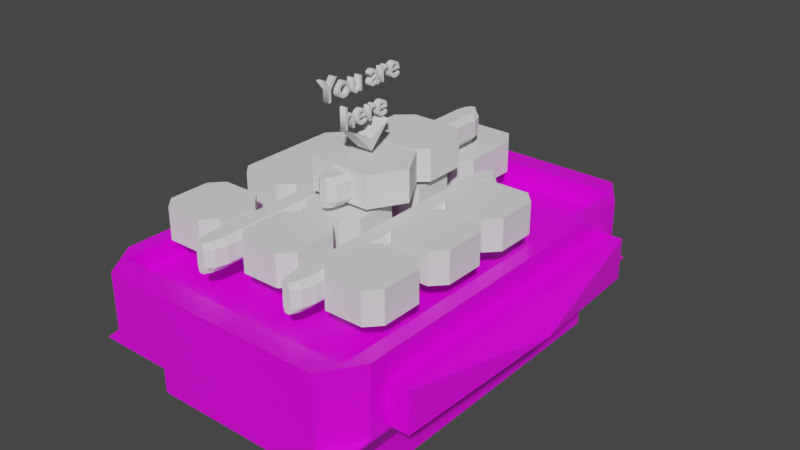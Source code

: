# Source: HalogramOfMap.blend  (saved by Blender 2.80.75; exported with 4.5.12 LTS)
import bpy
from mathutils import Matrix  # noqa: F401  (used for matrix-valued properties, if any)

bpy.ops.wm.read_factory_settings(use_empty=True)
scene = bpy.context.scene
scene.name = 'Scene'

# ---- collections
col_collection = bpy.data.collections.new('Collection'); scene.collection.children.link(col_collection)

# ---- images (referenced by path relative to the original .blend; pixels are not part of the script)
import os
ASSET_DIR = os.environ.get("B2B_ASSET_DIR", "")  # directory of the original .blend (textures are referenced by path, not embedded)
HERE = os.path.dirname(os.path.abspath(__file__))  # packed textures are extracted next to this script under _unpacked/

def load_image(name, relpath, width, height, colorspace="sRGB"):
    """Load a texture the original file referenced (path relative to the .blend, or extracted next to this script)."""
    p = next((c for c in (os.path.join(HERE, relpath), os.path.join(ASSET_DIR, relpath)) if relpath and os.path.exists(c)), "")
    if p:
        img = bpy.data.images.load(p, check_existing=True)
        img.name = name
    else:  # same state as the original file: an image datablock whose file is absent (Cycles renders it pink)
        img = bpy.data.images.new(name, width, height)
        img.source = "FILE"
        img.filepath = "//" + (relpath or name)
    img.colorspace_settings.name = colorspace
    return img
img_imphenziapalette01_png = load_image('ImphenziaPalette01.png', 'ImphenziaPalette01.png', 1024, 1024, 'sRGB')

# ---- materials (node trees are filled in below, after node groups)
mat_material = bpy.data.materials.new('Material')
mat_material.alpha_threshold = 0.0
mat_material.use_transparent_shadow = False
mat_material.line_color = (0.0, 0.0, 0.0, 1.0)

# ---- material node trees
mat_material.use_nodes = True; mat_material.node_tree.nodes.clear()
_N = mat_material.node_tree.nodes; _L = mat_material.node_tree.links
n0 = _N.new('ShaderNodeOutputMaterial'); n0.name = 'Material Output'; n0.location = (300, 300)
n1 = _N.new('ShaderNodeBsdfPrincipled'); n1.name = 'Principled BSDF'; n1.location = (10, 300)
n1.distribution = 'GGX'
n1.subsurface_method = 'BURLEY'
n1.inputs[2].default_value = 0.4
n1.inputs[3].default_value = 1.45
n1.inputs[27].default_value = (0.0, 0.0, 0.0, 1.0)
n1.inputs[28].default_value = 1.0
n2 = _N.new('ShaderNodeTexImage'); n2.name = 'Image Texture'; n2.location = (-325, 124)
n2.image = img_imphenziapalette01_png
n2.interpolation = 'Closest'
_L.new(n1.outputs[0], n0.inputs[0])
_L.new(n2.outputs[0], n1.inputs[0])
n0.is_active_output = True

# ---- world
world_world = bpy.data.worlds.new('World'); scene.world = world_world
world_world.use_nodes = True; world_world.node_tree.nodes.clear()
_N = world_world.node_tree.nodes; _L = world_world.node_tree.links
n0 = _N.new('ShaderNodeOutputWorld'); n0.name = 'World Output'; n0.location = (300, 300)
n1 = _N.new('ShaderNodeBackground'); n1.name = 'Background'; n1.location = (10, 300)
n1.inputs[0].default_value = (0.05088, 0.05088, 0.05088, 1.0)
_L.new(n1.outputs[0], n0.inputs[0])
n0.is_active_output = True
world_world.color = (0.05088, 0.05088, 0.05088)
world_world.use_sun_shadow = False
world_world.sun_shadow_jitter_overblur = 0.0

# ---- meshes
me_cube = bpy.data.meshes.new('Cube')
me_cube.from_pydata([(1.0, 1.0, 1.0), (1.0, 1.0, -1.0), (1.0, -1.0, 1.0), (1.0, -1.0, -1.0), (-1.0, 1.0, 1.0), (-1.0, 1.0, -1.0), (-1.0, -1.0, 1.0), (-1.0, -1.0, -1.0), (1.235, -0.9086, 4.043), (1.235, 0.9086, 4.043), (1.103, -1.103, 7.103), (-1.103, -1.103, 7.103), (1.103, 1.103, 7.103), (-1.103, 1.103, 7.103), (1.235, -0.9086, 6.777), (1.235, 0.9086, 6.777), (1.103, -1.103, 8.394), (-1.103, -1.103, 8.394), (1.103, 1.103, 8.394), (-1.103, 1.103, 8.394), (1.421, 0.9086, 4.043), (1.421, -0.9086, 4.043), (1.421, 0.9086, 6.777), (1.421, -0.9086, 6.777), (1.623, 0.0, 5.41), (1.623, 0.0, 5.41), (1.623, 0.0, 5.41), (1.623, 0.0, 5.41), (-1.019, -1.235, 3.717), (-1.235, -1.019, 3.717), (-1.216, -1.216, 3.503), (-1.235, 1.019, 3.717), (-1.019, 1.235, 3.717), (-1.216, 1.216, 3.503), (-1.019, -1.235, 7.103), (-1.235, -1.019, 7.103), (-1.235, 1.019, 7.103), (-1.019, 1.235, 7.103), (1.019, -1.235, 8.394), (1.235, -1.019, 8.394), (1.103, -1.103, 8.394), (-1.235, -1.019, 8.394), (-1.019, -1.235, 8.394), (-1.103, -1.103, 8.394), (1.235, 1.019, 8.394), (1.019, 1.235, 8.394), (1.103, 1.103, 8.394), (-1.019, 1.235, 8.394), (-1.235, 1.019, 8.394), (-1.103, 1.103, 8.394), (1.019, 1.235, 3.717), (1.235, 1.019, 3.933), (1.235, 1.019, 3.717), (1.216, 1.216, 3.503), (1.235, -1.019, 3.933), (1.019, -1.235, 3.717), (1.216, -1.216, 3.503), (1.235, -1.019, 3.717), (1.019, 1.235, 7.103), (1.235, 1.019, 7.103), (1.235, -1.019, 7.103), (1.019, -1.235, 7.103)], [], [(31, 29, 35, 36), (3, 2, 6, 7), (7, 6, 4, 5), (5, 1, 3, 7), (1, 0, 2, 3), (5, 4, 0, 1), (34, 61, 38, 42), (6, 2, 56, 55, 28, 30), (15, 9, 51, 59), (50, 32, 37, 58), (12, 13, 11, 10), (14, 8, 21, 23), (0, 4, 33, 32, 50, 53), (4, 6, 30, 29, 31, 33), (13, 12, 18, 19), (58, 37, 47, 45), (10, 11, 17, 16), (11, 13, 19, 17), (60, 59, 44, 39), (17, 19, 49, 48, 41, 43), (19, 18, 46, 45, 47, 49), (9, 8, 54, 57, 52, 51), (36, 35, 41, 48), (12, 10, 16, 18), (16, 17, 43, 42, 38, 40), (18, 16, 40, 39, 44, 46), (2, 0, 53, 52, 57, 56), (8, 14, 60, 54), (14, 15, 59, 60), (20, 22, 26, 24), (15, 14, 23, 22), (9, 15, 22, 20), (8, 9, 20, 21), (25, 24, 26, 27), (21, 20, 24, 25), (23, 21, 25, 27), (22, 23, 27, 26), (28, 29, 30), (31, 32, 33), (38, 39, 40), (41, 42, 43), (44, 45, 46), (47, 48, 49), (50, 51, 52, 53), (54, 55, 56, 57), (31, 36, 37, 32), (59, 51, 50, 58), (61, 55, 54, 60), (28, 34, 35, 29), (34, 42, 41, 35), (47, 37, 36, 48), (60, 39, 38, 61), (44, 59, 58, 45), (28, 55, 61, 34)])
_uv = me_cube.uv_layers.new(name='UVMap')
_uv.uv.foreach_set('vector', [0.81, 0.931, 0.81, 0.931, 0.81, 0.931, 0.81, 0.931, 0.81, 0.931, 0.81, 0.931, 0.81, 0.931, 0.81, 0.931, 0.81, 0.931, 0.81, 0.931, 0.81, 0.931, 0.81, 0.931, 0.81, 0.931, 0.81, 0.931, 0.81, 0.931, 0.81, 0.931, 0.81, 0.931, 0.81, 0.931, 0.81, 0.931, 0.81, 0.931, 0.81, 0.931, 0.81, 0.931, 0.81, 0.931, 0.81, 0.931, 0.4318, 0.9279, 0.4318, 0.9279, 0.4318, 0.9279, 0.4318, 0.9279, 0.81, 0.931, 0.81, 0.931, 0.81, 0.931, 0.81, 0.931, 0.81, 0.931, 0.81, 0.931, 0.81, 0.931, 0.81, 0.931, 0.81, 0.931, 0.81, 0.931, 0.81, 0.931, 0.81, 0.931, 0.81, 0.931, 0.81, 0.931, 0.06905, 0.9248, 0.06905, 0.9248, 0.06905, 0.9248, 0.06905, 0.9248, 0.4225, 0.9341, 0.4225, 0.9341, 0.4225, 0.9341, 0.4225, 0.9341, 0.81, 0.931, 0.81, 0.931, 0.81, 0.931, 0.81, 0.931, 0.81, 0.931, 0.81, 0.931, 0.81, 0.931, 0.81, 0.931, 0.81, 0.931, 0.81, 0.931, 0.81, 0.931, 0.81, 0.931, 0.81, 0.931, 0.81, 0.931, 0.81, 0.931, 0.81, 0.931, 0.4318, 0.9279, 0.4318, 0.9279, 0.4318, 0.9279, 0.4318, 0.9279, 0.81, 0.931, 0.81, 0.931, 0.81, 0.931, 0.81, 0.931, 0.81, 0.931, 0.81, 0.931, 0.81, 0.931, 0.81, 0.931, 0.4318, 0.9279, 0.4318, 0.9279, 0.4318, 0.9279, 0.4318, 0.9279, 0.4318, 0.9279, 0.4318, 0.9279, 0.4318, 0.9279, 0.4318, 0.9279, 0.4318, 0.9279, 0.4318, 0.9279, 0.4318, 0.9279, 0.4318, 0.9279, 0.4318, 0.9279, 0.4318, 0.9279, 0.4318, 0.9279, 0.4318, 0.9279, 0.81, 0.931, 0.81, 0.931, 0.81, 0.931, 0.81, 0.931, 0.81, 0.931, 0.81, 0.931, 0.4318, 0.9279, 0.4318, 0.9279, 0.4318, 0.9279, 0.4318, 0.9279, 0.81, 0.931, 0.81, 0.931, 0.81, 0.931, 0.81, 0.931, 0.4318, 0.9279, 0.4318, 0.9279, 0.4318, 0.9279, 0.4318, 0.9279, 0.4318, 0.9279, 0.4318, 0.9279, 0.4318, 0.9279, 0.4318, 0.9279, 0.4318, 0.9279, 0.4318, 0.9279, 0.4318, 0.9279, 0.4318, 0.9279, 0.81, 0.931, 0.81, 0.931, 0.81, 0.931, 0.81, 0.931, 0.81, 0.931, 0.81, 0.931, 0.81, 0.931, 0.81, 0.931, 0.81, 0.931, 0.81, 0.931, 0.81, 0.931, 0.81, 0.931, 0.81, 0.931, 0.81, 0.931, 0.4225, 0.9341, 0.4225, 0.9341, 0.4225, 0.9341, 0.4225, 0.9341, 0.4225, 0.9341, 0.4225, 0.9341, 0.4225, 0.9341, 0.4225, 0.9341, 0.4225, 0.9341, 0.4225, 0.9341, 0.4225, 0.9341, 0.4225, 0.9341, 0.4225, 0.9341, 0.4225, 0.9341, 0.4225, 0.9341, 0.4225, 0.9341, 0.4225, 0.9341, 0.4225, 0.9341, 0.4225, 0.9341, 0.4225, 0.9341, 0.4225, 0.9341, 0.4225, 0.9341, 0.4225, 0.9341, 0.4225, 0.9341, 0.4225, 0.9341, 0.4225, 0.9341, 0.4225, 0.9341, 0.4225, 0.9341, 0.4225, 0.9341, 0.4225, 0.9341, 0.4225, 0.9341, 0.4225, 0.9341, 0.08455, 0.9217, 0.08455, 0.9217, 0.08455, 0.9217, 0.08455, 0.9217, 0.08455, 0.9217, 0.08455, 0.9217, 0.4318, 0.9279, 0.4318, 0.9279, 0.4318, 0.9279, 0.4318, 0.9279, 0.4318, 0.9279, 0.4318, 0.9279, 0.4318, 0.9279, 0.4318, 0.9279, 0.4318, 0.9279, 0.4318, 0.9279, 0.4318, 0.9279, 0.4318, 0.9279, 0.08455, 0.9217, 0.08455, 0.9217, 0.08455, 0.9217, 0.08455, 0.9217, 0.08455, 0.9217, 0.08455, 0.9217, 0.08455, 0.9217, 0.08455, 0.9217, 0.81, 0.931, 0.81, 0.931, 0.81, 0.931, 0.81, 0.931, 0.81, 0.931, 0.81, 0.931, 0.81, 0.931, 0.81, 0.931, 0.81, 0.931, 0.81, 0.931, 0.81, 0.931, 0.81, 0.931, 0.81, 0.931, 0.81, 0.931, 0.81, 0.931, 0.81, 0.931, 0.4318, 0.9279, 0.4318, 0.9279, 0.4318, 0.9279, 0.4318, 0.9279, 0.4318, 0.9279, 0.4318, 0.9279, 0.4318, 0.9279, 0.4318, 0.9279, 0.4318, 0.9279, 0.4318, 0.9279, 0.4318, 0.9279, 0.4318, 0.9279, 0.4318, 0.9279, 0.4318, 0.9279, 0.4318, 0.9279, 0.4318, 0.9279, 0.81, 0.931, 0.81, 0.931, 0.81, 0.931, 0.81, 0.931])
me_cube.materials.append(mat_material)
me_cube.use_remesh_preserve_volume = False
me_cube.use_remesh_preserve_attributes = False
me_cube.use_mirror_vertex_groups = False
me_cube.update()
me_cube_003 = bpy.data.meshes.new('Cube.003')
me_cube_003.from_pydata([(-1.0, -0.5922, -1.0), (-1.0, -1.0, -0.5922), (-1.0, -1.0, 0.5922), (-1.0, -0.5922, 1.0), (-1.0, 1.0, -0.5922), (-1.0, 0.5922, -1.0), (-1.0, 0.5922, 1.0), (-1.0, 1.0, 0.5922), (1.0, -1.0, -0.5922), (1.0, -0.5922, -1.0), (1.0, -0.5922, 1.0), (1.0, -1.0, 0.5922), (1.0, 0.5922, -1.0), (1.0, 1.0, -0.5922), (1.0, 1.0, 0.5922), (1.0, 0.5922, 1.0), (1.103, 0.7768, -0.5922), (1.103, 0.46, -1.0), (-1.103, 0.46, -1.0), (-1.103, 0.7768, -0.5922), (-1.103, 0.7768, 0.5922), (-1.103, 0.46, 1.0), (1.103, 0.46, 1.0), (1.103, 0.7768, 0.5922), (-1.103, -0.7768, -0.5922), (-1.103, -0.46, -1.0), (1.103, -0.46, -1.0), (1.103, -0.7768, -0.5922), (1.103, -0.7768, 0.5922), (1.103, -0.46, 1.0), (-1.103, -0.46, 1.0), (-1.103, -0.7768, 0.5922), (1.164, 0.2971, -0.5922), (1.164, 0.176, -1.0), (-1.164, 0.176, -1.0), (-1.164, 0.2971, -0.5922), (-1.164, 0.2971, 0.5922), (-1.164, 0.176, 1.0), (1.164, 0.176, 1.0), (1.164, 0.2971, 0.5922), (-1.164, -0.2971, -0.5922), (-1.164, -0.176, -1.0), (1.164, -0.176, -1.0), (1.164, -0.2971, -0.5922), (1.164, -0.2971, 0.5922), (1.164, -0.176, 1.0), (-1.164, -0.176, 1.0), (-1.164, -0.2971, 0.5922), (-1.0, 8.135, -1.0), (-1.0, 8.542, -0.5922), (-1.0, 8.542, 0.5922), (-1.0, 8.135, 1.0), (-1.0, 6.542, -0.5922), (-1.0, 6.95, -1.0), (-1.0, 6.95, 1.0), (-1.0, 6.542, 0.5922), (1.0, 8.542, -0.5922), (1.0, 8.135, -1.0), (1.0, 8.135, 1.0), (1.0, 8.542, 0.5922), (1.0, 6.95, -1.0), (1.0, 6.542, -0.5922), (1.0, 6.542, 0.5922), (1.0, 6.95, 1.0), (1.103, 6.766, -0.5922), (1.103, 7.082, -1.0), (-1.103, 7.082, -1.0), (-1.103, 6.766, -0.5922), (-1.103, 6.766, 0.5922), (-1.103, 7.082, 1.0), (1.103, 7.082, 1.0), (1.103, 6.766, 0.5922), (-1.103, 8.319, -0.5922), (-1.103, 8.002, -1.0), (1.103, 8.002, -1.0), (1.103, 8.319, -0.5922), (1.103, 8.319, 0.5922), (1.103, 8.002, 1.0), (-1.103, 8.002, 1.0), (-1.103, 8.319, 0.5922), (1.164, 7.245, -0.5922), (1.164, 7.366, -1.0), (-1.164, 7.366, -1.0), (-1.164, 7.245, -0.5922), (-1.164, 7.245, 0.5922), (-1.164, 7.366, 1.0), (1.164, 7.366, 1.0), (1.164, 7.245, 0.5922), (-1.164, 7.84, -0.5922), (-1.164, 7.718, -1.0), (1.164, 7.718, -1.0), (1.164, 7.84, -0.5922), (1.164, 7.84, 0.5922), (1.164, 7.718, 1.0), (-1.164, 7.718, 1.0), (-1.164, 7.84, 0.5922)], [], [(8, 11, 2, 1), (0, 1, 24, 25), (15, 6, 3, 10), (12, 13, 16, 17), (4, 7, 14, 13), (12, 5, 4, 13), (6, 15, 14, 7), (0, 9, 8, 1), (10, 3, 2, 11), (5, 12, 9, 0), (29, 28, 44, 45), (28, 27, 43, 44), (13, 14, 23, 16), (5, 0, 25, 18), (4, 5, 18, 19), (9, 12, 17, 26), (8, 9, 26, 27), (1, 2, 31, 24), (6, 7, 20, 21), (3, 6, 21, 30), (10, 11, 28, 29), (7, 4, 19, 20), (14, 15, 22, 23), (11, 8, 27, 28), (2, 3, 30, 31), (15, 10, 29, 22), (33, 32, 39, 38, 45, 44, 43, 42), (41, 40, 47, 46, 37, 36, 35, 34), (22, 29, 45, 38), (31, 30, 46, 47), (17, 16, 32, 33), (16, 23, 39, 32), (18, 25, 41, 34), (19, 18, 34, 35), (26, 17, 33, 42), (21, 20, 36, 37), (24, 31, 47, 40), (23, 22, 38, 39), (30, 21, 37, 46), (25, 24, 40, 41), (20, 19, 35, 36), (27, 26, 42, 43), (56, 49, 50, 59), (48, 73, 72, 49), (63, 58, 51, 54), (60, 65, 64, 61), (52, 61, 62, 55), (60, 61, 52, 53), (54, 55, 62, 63), (48, 49, 56, 57), (58, 59, 50, 51), (53, 48, 57, 60), (77, 93, 92, 76), (76, 92, 91, 75), (61, 64, 71, 62), (53, 66, 73, 48), (52, 67, 66, 53), (57, 74, 65, 60), (56, 75, 74, 57), (49, 72, 79, 50), (54, 69, 68, 55), (51, 78, 69, 54), (58, 77, 76, 59), (55, 68, 67, 52), (62, 71, 70, 63), (59, 76, 75, 56), (50, 79, 78, 51), (63, 70, 77, 58), (81, 90, 91, 92, 93, 86, 87, 80), (89, 82, 83, 84, 85, 94, 95, 88), (70, 86, 93, 77), (79, 95, 94, 78), (65, 81, 80, 64), (64, 80, 87, 71), (66, 82, 89, 73), (67, 83, 82, 66), (74, 90, 81, 65), (69, 85, 84, 68), (72, 88, 95, 79), (71, 87, 86, 70), (78, 94, 85, 69), (73, 89, 88, 72), (68, 84, 83, 67), (75, 91, 90, 74)])
_uv = me_cube_003.uv_layers.new(name='UVMap')
_uv.uv.foreach_set('vector', [0.426, 0.75, 0.574, 0.75, 0.574, 1.0, 0.426, 1.0, 0.125, 0.699, 0.125, 0.75, 0.125, 0.75, 0.125, 0.699, 0.625, 0.551, 0.875, 0.551, 0.875, 0.699, 0.625, 0.699, 0.375, 0.551, 0.375, 0.5, 0.375, 0.5, 0.375, 0.551, 0.426, 0.25, 0.574, 0.25, 0.574, 0.5, 0.426, 0.5, 0.375, 0.551, 0.125, 0.551, 0.125, 0.5, 0.375, 0.5, 0.875, 0.551, 0.625, 0.551, 0.625, 0.5, 0.875, 0.5, 0.125, 0.699, 0.375, 0.699, 0.375, 0.75, 0.125, 0.75, 0.625, 0.699, 0.875, 0.699, 0.875, 0.75, 0.625, 0.75, 0.125, 0.551, 0.375, 0.551, 0.375, 0.699, 0.125, 0.699, 0.625, 0.699, 0.625, 0.75, 0.625, 0.75, 0.625, 0.699, 0.574, 0.75, 0.426, 0.75, 0.426, 0.75, 0.574, 0.75, 0.426, 0.5, 0.574, 0.5, 0.574, 0.5, 0.426, 0.5, 0.125, 0.551, 0.125, 0.699, 0.125, 0.699, 0.125, 0.551, 0.125, 0.5, 0.125, 0.551, 0.125, 0.551, 0.125, 0.5, 0.375, 0.699, 0.375, 0.551, 0.375, 0.551, 0.375, 0.699, 0.375, 0.75, 0.375, 0.699, 0.375, 0.699, 0.375, 0.75, 0.426, 1.0, 0.574, 1.0, 0.574, 1.0, 0.426, 1.0, 0.875, 0.551, 0.875, 0.5, 0.875, 0.5, 0.875, 0.551, 0.875, 0.699, 0.875, 0.551, 0.875, 0.551, 0.875, 0.699, 0.625, 0.699, 0.625, 0.75, 0.625, 0.75, 0.625, 0.699, 0.574, 0.25, 0.426, 0.25, 0.426, 0.25, 0.574, 0.25, 0.625, 0.5, 0.625, 0.551, 0.625, 0.551, 0.625, 0.5, 0.574, 0.75, 0.426, 0.75, 0.426, 0.75, 0.574, 0.75, 0.875, 0.75, 0.875, 0.699, 0.875, 0.699, 0.875, 0.75, 0.625, 0.551, 0.625, 0.699, 0.625, 0.699, 0.625, 0.551, 0.375, 0.551, 0.426, 0.5, 0.574, 0.5, 0.625, 0.551, 0.625, 0.699, 0.574, 0.75, 0.426, 0.75, 0.375, 0.699, 0.375, 0.05098, 0.426, 0.0, 0.574, 0.0, 0.625, 0.05098, 0.625, 0.199, 0.574, 0.25, 0.426, 0.25, 0.375, 0.199, 0.625, 0.551, 0.625, 0.699, 0.625, 0.699, 0.625, 0.551, 0.875, 0.75, 0.875, 0.699, 0.875, 0.699, 0.875, 0.75, 0.375, 0.551, 0.375, 0.5, 0.375, 0.5, 0.375, 0.551, 0.426, 0.5, 0.574, 0.5, 0.574, 0.5, 0.426, 0.5, 0.125, 0.551, 0.125, 0.699, 0.125, 0.699, 0.125, 0.551, 0.125, 0.5, 0.125, 0.551, 0.125, 0.551, 0.125, 0.5, 0.375, 0.699, 0.375, 0.551, 0.375, 0.551, 0.375, 0.699, 0.875, 0.551, 0.875, 0.5, 0.875, 0.5, 0.875, 0.551, 0.426, 1.0, 0.574, 1.0, 0.574, 1.0, 0.426, 1.0, 0.625, 0.5, 0.625, 0.551, 0.625, 0.551, 0.625, 0.5, 0.875, 0.699, 0.875, 0.551, 0.875, 0.551, 0.875, 0.699, 0.125, 0.699, 0.125, 0.75, 0.125, 0.75, 0.125, 0.699, 0.574, 0.25, 0.426, 0.25, 0.426, 0.25, 0.574, 0.25, 0.375, 0.75, 0.375, 0.699, 0.375, 0.699, 0.375, 0.75, 0.426, 0.75, 0.426, 1.0, 0.574, 1.0, 0.574, 0.75, 0.125, 0.699, 0.125, 0.699, 0.125, 0.75, 0.125, 0.75, 0.625, 0.551, 0.625, 0.699, 0.875, 0.699, 0.875, 0.551, 0.375, 0.551, 0.375, 0.551, 0.375, 0.5, 0.375, 0.5, 0.426, 0.25, 0.426, 0.5, 0.574, 0.5, 0.574, 0.25, 0.375, 0.551, 0.375, 0.5, 0.125, 0.5, 0.125, 0.551, 0.875, 0.551, 0.875, 0.5, 0.625, 0.5, 0.625, 0.551, 0.125, 0.699, 0.125, 0.75, 0.375, 0.75, 0.375, 0.699, 0.625, 0.699, 0.625, 0.75, 0.875, 0.75, 0.875, 0.699, 0.125, 0.551, 0.125, 0.699, 0.375, 0.699, 0.375, 0.551, 0.625, 0.699, 0.625, 0.699, 0.625, 0.75, 0.625, 0.75, 0.574, 0.75, 0.574, 0.75, 0.426, 0.75, 0.426, 0.75, 0.426, 0.5, 0.426, 0.5, 0.574, 0.5, 0.574, 0.5, 0.125, 0.551, 0.125, 0.551, 0.125, 0.699, 0.125, 0.699, 0.125, 0.5, 0.125, 0.5, 0.125, 0.551, 0.125, 0.551, 0.375, 0.699, 0.375, 0.699, 0.375, 0.551, 0.375, 0.551, 0.375, 0.75, 0.375, 0.75, 0.375, 0.699, 0.375, 0.699, 0.426, 1.0, 0.426, 1.0, 0.574, 1.0, 0.574, 1.0, 0.875, 0.551, 0.875, 0.551, 0.875, 0.5, 0.875, 0.5, 0.875, 0.699, 0.875, 0.699, 0.875, 0.551, 0.875, 0.551, 0.625, 0.699, 0.625, 0.699, 0.625, 0.75, 0.625, 0.75, 0.574, 0.25, 0.574, 0.25, 0.426, 0.25, 0.426, 0.25, 0.625, 0.5, 0.625, 0.5, 0.625, 0.551, 0.625, 0.551, 0.574, 0.75, 0.574, 0.75, 0.426, 0.75, 0.426, 0.75, 0.875, 0.75, 0.875, 0.75, 0.875, 0.699, 0.875, 0.699, 0.625, 0.551, 0.625, 0.551, 0.625, 0.699, 0.625, 0.699, 0.375, 0.551, 0.375, 0.699, 0.426, 0.75, 0.574, 0.75, 0.625, 0.699, 0.625, 0.551, 0.574, 0.5, 0.426, 0.5, 0.375, 0.05098, 0.375, 0.199, 0.426, 0.25, 0.574, 0.25, 0.625, 0.199, 0.625, 0.05098, 0.574, 0.0, 0.426, 0.0, 0.625, 0.551, 0.625, 0.551, 0.625, 0.699, 0.625, 0.699, 0.875, 0.75, 0.875, 0.75, 0.875, 0.699, 0.875, 0.699, 0.375, 0.551, 0.375, 0.551, 0.375, 0.5, 0.375, 0.5, 0.426, 0.5, 0.426, 0.5, 0.574, 0.5, 0.574, 0.5, 0.125, 0.551, 0.125, 0.551, 0.125, 0.699, 0.125, 0.699, 0.125, 0.5, 0.125, 0.5, 0.125, 0.551, 0.125, 0.551, 0.375, 0.699, 0.375, 0.699, 0.375, 0.551, 0.375, 0.551, 0.875, 0.551, 0.875, 0.551, 0.875, 0.5, 0.875, 0.5, 0.426, 1.0, 0.426, 1.0, 0.574, 1.0, 0.574, 1.0, 0.625, 0.5, 0.625, 0.5, 0.625, 0.551, 0.625, 0.551, 0.875, 0.699, 0.875, 0.699, 0.875, 0.551, 0.875, 0.551, 0.125, 0.699, 0.125, 0.699, 0.125, 0.75, 0.125, 0.75, 0.574, 0.25, 0.574, 0.25, 0.426, 0.25, 0.426, 0.25, 0.375, 0.75, 0.375, 0.75, 0.375, 0.699, 0.375, 0.699])
me_cube_003.use_remesh_preserve_volume = False
me_cube_003.use_remesh_preserve_attributes = False
me_cube_003.use_mirror_vertex_groups = False
me_cube_003.update()
me_cube_004 = bpy.data.meshes.new('Cube.004')
me_cube_004.from_pydata([(-0.6125, -1.0, -1.0), (-1.0, -0.6125, -1.0), (-1.0, -0.6125, 1.0), (-0.6125, -1.0, 1.0), (-1.0, 0.6125, -1.0), (-0.6125, 1.0, -1.0), (-0.6125, 1.0, 1.0), (-1.0, 0.6125, 1.0), (1.0, -0.6125, -1.0), (0.6125, -1.0, -1.0), (0.6125, -1.0, 1.0), (1.0, -0.6125, 1.0), (0.6125, 1.0, -1.0), (1.0, 0.6125, -1.0), (1.0, 0.6125, 1.0), (0.6125, 1.0, 1.0)], [], [(9, 10, 3, 0), (13, 14, 11, 8), (14, 15, 6, 7, 2, 3, 10, 11), (1, 2, 7, 4), (5, 6, 15, 12), (0, 3, 2, 1), (6, 5, 4, 7), (14, 13, 12, 15), (10, 9, 8, 11), (4, 5, 12, 13, 8, 9, 0, 1)])
_uv = me_cube_004.uv_layers.new(name='UVMap')
_uv.uv.foreach_set('vector', [0.375, 0.7984, 0.625, 0.7984, 0.625, 0.9516, 0.375, 0.9516, 0.375, 0.5484, 0.625, 0.5484, 0.625, 0.7016, 0.375, 0.7016, 0.625, 0.5484, 0.6734, 0.5, 0.8266, 0.5, 0.875, 0.5484, 0.875, 0.7016, 0.8266, 0.75, 0.6734, 0.75, 0.625, 0.7016, 0.375, 0.04843, 0.625, 0.04843, 0.625, 0.2016, 0.375, 0.2016, 0.375, 0.2984, 0.625, 0.2984, 0.625, 0.4516, 0.375, 0.4516, 0.375, 0.9516, 0.625, 0.9516, 0.625, 1.0, 0.375, 1.0, 0.625, 0.2984, 0.375, 0.2984, 0.375, 0.2016, 0.625, 0.2016, 0.625, 0.5484, 0.375, 0.5484, 0.375, 0.4516, 0.625, 0.4516, 0.625, 0.7984, 0.375, 0.7984, 0.375, 0.7016, 0.625, 0.7016, 0.125, 0.5484, 0.1734, 0.5, 0.3266, 0.5, 0.375, 0.5484, 0.375, 0.7016, 0.3266, 0.75, 0.1734, 0.75, 0.125, 0.7016])
me_cube_004.use_remesh_preserve_volume = False
me_cube_004.use_remesh_preserve_attributes = False
me_cube_004.use_mirror_vertex_groups = False
me_cube_004.update()
me_cube_005 = bpy.data.meshes.new('Cube.005')
me_cube_005.from_pydata([(-0.6125, -1.0, -1.0), (-1.0, -0.6125, -1.0), (-1.0, -0.6125, 1.0), (-0.6125, -1.0, 1.0), (-1.0, 0.6125, -1.0), (-0.6125, 1.0, -1.0), (-0.6125, 1.0, 1.0), (-1.0, 0.6125, 1.0), (1.0, -0.6125, -1.0), (0.6125, -1.0, -1.0), (0.6125, -1.0, 1.0), (1.0, -0.6125, 1.0), (0.6125, 1.0, -1.0), (1.0, 0.6125, -1.0), (1.0, 0.6125, 1.0), (0.6125, 1.0, 1.0)], [], [(9, 10, 3, 0), (13, 14, 11, 8), (14, 15, 6, 7, 2, 3, 10, 11), (1, 2, 7, 4), (5, 6, 15, 12), (0, 3, 2, 1), (6, 5, 4, 7), (14, 13, 12, 15), (10, 9, 8, 11), (4, 5, 12, 13, 8, 9, 0, 1)])
_uv = me_cube_005.uv_layers.new(name='UVMap')
_uv.uv.foreach_set('vector', [0.375, 0.7984, 0.625, 0.7984, 0.625, 0.9516, 0.375, 0.9516, 0.375, 0.5484, 0.625, 0.5484, 0.625, 0.7016, 0.375, 0.7016, 0.625, 0.5484, 0.6734, 0.5, 0.8266, 0.5, 0.875, 0.5484, 0.875, 0.7016, 0.8266, 0.75, 0.6734, 0.75, 0.625, 0.7016, 0.375, 0.04843, 0.625, 0.04843, 0.625, 0.2016, 0.375, 0.2016, 0.375, 0.2984, 0.625, 0.2984, 0.625, 0.4516, 0.375, 0.4516, 0.375, 0.9516, 0.625, 0.9516, 0.625, 1.0, 0.375, 1.0, 0.625, 0.2984, 0.375, 0.2984, 0.375, 0.2016, 0.625, 0.2016, 0.625, 0.5484, 0.375, 0.5484, 0.375, 0.4516, 0.625, 0.4516, 0.625, 0.7984, 0.375, 0.7984, 0.375, 0.7016, 0.625, 0.7016, 0.125, 0.5484, 0.1734, 0.5, 0.3266, 0.5, 0.375, 0.5484, 0.375, 0.7016, 0.3266, 0.75, 0.1734, 0.75, 0.125, 0.7016])
me_cube_005.use_remesh_preserve_volume = False
me_cube_005.use_remesh_preserve_attributes = False
me_cube_005.use_mirror_vertex_groups = False
me_cube_005.update()
me_cube_006 = bpy.data.meshes.new('Cube.006')
me_cube_006.from_pydata([(-2.487, -1.0, -1.0), (-2.874, -0.6125, -1.0), (-2.874, -0.6125, 1.0), (-2.487, -1.0, 1.0), (-2.874, 0.6125, -1.0), (-2.487, 1.0, -1.0), (-2.487, 1.0, 1.0), (-2.874, 0.6125, 1.0), (1.0, -0.6125, -1.0), (0.6125, -1.0, -1.0), (0.6125, -1.0, 1.0), (1.0, -0.6125, 1.0), (0.6125, 1.0, -1.0), (1.0, 0.6125, -1.0), (1.0, 0.6125, 1.0), (0.6125, 1.0, 1.0)], [], [(9, 10, 3, 0), (13, 14, 11, 8), (14, 15, 6, 7, 2, 3, 10, 11), (1, 2, 7, 4), (5, 6, 15, 12), (0, 3, 2, 1), (6, 5, 4, 7), (14, 13, 12, 15), (10, 9, 8, 11), (4, 5, 12, 13, 8, 9, 0, 1)])
_uv = me_cube_006.uv_layers.new(name='UVMap')
_uv.uv.foreach_set('vector', [0.375, 0.7984, 0.625, 0.7984, 0.625, 0.9516, 0.375, 0.9516, 0.375, 0.5484, 0.625, 0.5484, 0.625, 0.7016, 0.375, 0.7016, 0.625, 0.5484, 0.6734, 0.5, 0.8266, 0.5, 0.875, 0.5484, 0.875, 0.7016, 0.8266, 0.75, 0.6734, 0.75, 0.625, 0.7016, 0.375, 0.04843, 0.625, 0.04843, 0.625, 0.2016, 0.375, 0.2016, 0.375, 0.2984, 0.625, 0.2984, 0.625, 0.4516, 0.375, 0.4516, 0.375, 0.9516, 0.625, 0.9516, 0.625, 1.0, 0.375, 1.0, 0.625, 0.2984, 0.375, 0.2984, 0.375, 0.2016, 0.625, 0.2016, 0.625, 0.5484, 0.375, 0.5484, 0.375, 0.4516, 0.625, 0.4516, 0.625, 0.7984, 0.375, 0.7984, 0.375, 0.7016, 0.625, 0.7016, 0.125, 0.5484, 0.1734, 0.5, 0.3266, 0.5, 0.375, 0.5484, 0.375, 0.7016, 0.3266, 0.75, 0.1734, 0.75, 0.125, 0.7016])
me_cube_006.use_remesh_preserve_volume = False
me_cube_006.use_remesh_preserve_attributes = False
me_cube_006.use_mirror_vertex_groups = False
me_cube_006.update()
me_cube_007 = bpy.data.meshes.new('Cube.007')
me_cube_007.from_pydata([(-0.6125, -1.0, -1.0), (-1.0, -0.6125, -1.0), (-1.0, -0.6125, 1.0), (-0.6125, -1.0, 1.0), (-1.0, 0.6125, -1.0), (-0.6125, 1.0, -1.0), (-0.6125, 1.0, 1.0), (-1.0, 0.6125, 1.0), (1.0, -0.6125, -1.0), (0.6125, -1.0, -1.0), (0.6125, -1.0, 1.0), (1.0, -0.6125, 1.0), (0.6125, 1.0, -1.0), (1.0, 0.6125, -1.0), (1.0, 0.6125, 1.0), (0.6125, 1.0, 1.0)], [], [(9, 10, 3, 0), (13, 14, 11, 8), (14, 15, 6, 7, 2, 3, 10, 11), (1, 2, 7, 4), (5, 6, 15, 12), (0, 3, 2, 1), (6, 5, 4, 7), (14, 13, 12, 15), (10, 9, 8, 11), (4, 5, 12, 13, 8, 9, 0, 1)])
_uv = me_cube_007.uv_layers.new(name='UVMap')
_uv.uv.foreach_set('vector', [0.375, 0.7984, 0.625, 0.7984, 0.625, 0.9516, 0.375, 0.9516, 0.375, 0.5484, 0.625, 0.5484, 0.625, 0.7016, 0.375, 0.7016, 0.625, 0.5484, 0.6734, 0.5, 0.8266, 0.5, 0.875, 0.5484, 0.875, 0.7016, 0.8266, 0.75, 0.6734, 0.75, 0.625, 0.7016, 0.375, 0.04843, 0.625, 0.04843, 0.625, 0.2016, 0.375, 0.2016, 0.375, 0.2984, 0.625, 0.2984, 0.625, 0.4516, 0.375, 0.4516, 0.375, 0.9516, 0.625, 0.9516, 0.625, 1.0, 0.375, 1.0, 0.625, 0.2984, 0.375, 0.2984, 0.375, 0.2016, 0.625, 0.2016, 0.625, 0.5484, 0.375, 0.5484, 0.375, 0.4516, 0.625, 0.4516, 0.625, 0.7984, 0.375, 0.7984, 0.375, 0.7016, 0.625, 0.7016, 0.125, 0.5484, 0.1734, 0.5, 0.3266, 0.5, 0.375, 0.5484, 0.375, 0.7016, 0.3266, 0.75, 0.1734, 0.75, 0.125, 0.7016])
me_cube_007.use_remesh_preserve_volume = False
me_cube_007.use_remesh_preserve_attributes = False
me_cube_007.use_mirror_vertex_groups = False
me_cube_007.update()
me_cube_008 = bpy.data.meshes.new('Cube.008')
me_cube_008.from_pydata([(-0.6125, -1.0, -1.0), (-1.0, -0.6125, -1.0), (-1.0, -0.6125, 1.0), (-0.6125, -1.0, 1.0), (-1.0, 0.6125, -1.0), (-0.6125, 1.0, -1.0), (-0.6125, 1.0, 1.0), (-1.0, 0.6125, 1.0), (1.0, -0.6125, -1.0), (0.6125, -1.0, -1.0), (0.6125, -1.0, 1.0), (1.0, -0.6125, 1.0), (0.6125, 1.0, -1.0), (1.0, 0.6125, -1.0), (1.0, 0.6125, 1.0), (0.6125, 1.0, 1.0)], [], [(9, 10, 3, 0), (13, 14, 11, 8), (14, 15, 6, 7, 2, 3, 10, 11), (1, 2, 7, 4), (5, 6, 15, 12), (0, 3, 2, 1), (6, 5, 4, 7), (14, 13, 12, 15), (10, 9, 8, 11), (4, 5, 12, 13, 8, 9, 0, 1)])
_uv = me_cube_008.uv_layers.new(name='UVMap')
_uv.uv.foreach_set('vector', [0.375, 0.7984, 0.625, 0.7984, 0.625, 0.9516, 0.375, 0.9516, 0.375, 0.5484, 0.625, 0.5484, 0.625, 0.7016, 0.375, 0.7016, 0.625, 0.5484, 0.6734, 0.5, 0.8266, 0.5, 0.875, 0.5484, 0.875, 0.7016, 0.8266, 0.75, 0.6734, 0.75, 0.625, 0.7016, 0.375, 0.04843, 0.625, 0.04843, 0.625, 0.2016, 0.375, 0.2016, 0.375, 0.2984, 0.625, 0.2984, 0.625, 0.4516, 0.375, 0.4516, 0.375, 0.9516, 0.625, 0.9516, 0.625, 1.0, 0.375, 1.0, 0.625, 0.2984, 0.375, 0.2984, 0.375, 0.2016, 0.625, 0.2016, 0.625, 0.5484, 0.375, 0.5484, 0.375, 0.4516, 0.625, 0.4516, 0.625, 0.7984, 0.375, 0.7984, 0.375, 0.7016, 0.625, 0.7016, 0.125, 0.5484, 0.1734, 0.5, 0.3266, 0.5, 0.375, 0.5484, 0.375, 0.7016, 0.3266, 0.75, 0.1734, 0.75, 0.125, 0.7016])
me_cube_008.use_remesh_preserve_volume = False
me_cube_008.use_remesh_preserve_attributes = False
me_cube_008.use_mirror_vertex_groups = False
me_cube_008.update()
me_cube_009 = bpy.data.meshes.new('Cube.009')
me_cube_009.from_pydata([(-0.6125, -1.0, -1.0), (-1.0, -0.6125, -1.0), (-1.0, -0.6125, 1.0), (-0.6125, -1.0, 1.0), (-1.0, 0.6125, -1.0), (-0.6125, 1.0, -1.0), (-0.6125, 1.0, 1.0), (-1.0, 0.6125, 1.0), (1.0, -0.6125, -1.0), (0.6125, -1.0, -1.0), (0.6125, -1.0, 1.0), (1.0, -0.6125, 1.0), (0.6125, 1.0, -1.0), (1.0, 0.6125, -1.0), (1.0, 0.6125, 1.0), (0.6125, 1.0, 1.0)], [], [(9, 10, 3, 0), (13, 14, 11, 8), (14, 15, 6, 7, 2, 3, 10, 11), (1, 2, 7, 4), (5, 6, 15, 12), (0, 3, 2, 1), (6, 5, 4, 7), (14, 13, 12, 15), (10, 9, 8, 11), (4, 5, 12, 13, 8, 9, 0, 1)])
_uv = me_cube_009.uv_layers.new(name='UVMap')
_uv.uv.foreach_set('vector', [0.375, 0.7984, 0.625, 0.7984, 0.625, 0.9516, 0.375, 0.9516, 0.375, 0.5484, 0.625, 0.5484, 0.625, 0.7016, 0.375, 0.7016, 0.625, 0.5484, 0.6734, 0.5, 0.8266, 0.5, 0.875, 0.5484, 0.875, 0.7016, 0.8266, 0.75, 0.6734, 0.75, 0.625, 0.7016, 0.375, 0.04843, 0.625, 0.04843, 0.625, 0.2016, 0.375, 0.2016, 0.375, 0.2984, 0.625, 0.2984, 0.625, 0.4516, 0.375, 0.4516, 0.375, 0.9516, 0.625, 0.9516, 0.625, 1.0, 0.375, 1.0, 0.625, 0.2984, 0.375, 0.2984, 0.375, 0.2016, 0.625, 0.2016, 0.625, 0.5484, 0.375, 0.5484, 0.375, 0.4516, 0.625, 0.4516, 0.625, 0.7984, 0.375, 0.7984, 0.375, 0.7016, 0.625, 0.7016, 0.125, 0.5484, 0.1734, 0.5, 0.3266, 0.5, 0.375, 0.5484, 0.375, 0.7016, 0.3266, 0.75, 0.1734, 0.75, 0.125, 0.7016])
me_cube_009.use_remesh_preserve_volume = False
me_cube_009.use_remesh_preserve_attributes = False
me_cube_009.use_mirror_vertex_groups = False
me_cube_009.update()
me_cube_010 = bpy.data.meshes.new('Cube.010')
me_cube_010.from_pydata([(-0.6125, -1.0, -1.0), (-1.0, -0.6125, -1.0), (-1.0, -0.6125, 1.0), (-0.6125, -1.0, 1.0), (-1.0, 0.6125, -1.0), (-0.6125, 1.0, -1.0), (-0.6125, 1.0, 1.0), (-1.0, 0.6125, 1.0), (1.0, -0.6125, -1.0), (0.6125, -1.0, -1.0), (0.6125, -1.0, 1.0), (1.0, -0.6125, 1.0), (0.6125, 1.0, -1.0), (1.0, 0.6125, -1.0), (1.0, 0.6125, 1.0), (0.6125, 1.0, 1.0)], [], [(9, 10, 3, 0), (13, 14, 11, 8), (14, 15, 6, 7, 2, 3, 10, 11), (1, 2, 7, 4), (5, 6, 15, 12), (0, 3, 2, 1), (6, 5, 4, 7), (14, 13, 12, 15), (10, 9, 8, 11), (4, 5, 12, 13, 8, 9, 0, 1)])
_uv = me_cube_010.uv_layers.new(name='UVMap')
_uv.uv.foreach_set('vector', [0.375, 0.7984, 0.625, 0.7984, 0.625, 0.9516, 0.375, 0.9516, 0.375, 0.5484, 0.625, 0.5484, 0.625, 0.7016, 0.375, 0.7016, 0.625, 0.5484, 0.6734, 0.5, 0.8266, 0.5, 0.875, 0.5484, 0.875, 0.7016, 0.8266, 0.75, 0.6734, 0.75, 0.625, 0.7016, 0.375, 0.04843, 0.625, 0.04843, 0.625, 0.2016, 0.375, 0.2016, 0.375, 0.2984, 0.625, 0.2984, 0.625, 0.4516, 0.375, 0.4516, 0.375, 0.9516, 0.625, 0.9516, 0.625, 1.0, 0.375, 1.0, 0.625, 0.2984, 0.375, 0.2984, 0.375, 0.2016, 0.625, 0.2016, 0.625, 0.5484, 0.375, 0.5484, 0.375, 0.4516, 0.625, 0.4516, 0.625, 0.7984, 0.375, 0.7984, 0.375, 0.7016, 0.625, 0.7016, 0.125, 0.5484, 0.1734, 0.5, 0.3266, 0.5, 0.375, 0.5484, 0.375, 0.7016, 0.3266, 0.75, 0.1734, 0.75, 0.125, 0.7016])
me_cube_010.use_remesh_preserve_volume = False
me_cube_010.use_remesh_preserve_attributes = False
me_cube_010.use_mirror_vertex_groups = False
me_cube_010.update()
me_cube_001 = bpy.data.meshes.new('Cube.001')
me_cube_001.from_pydata([(-0.6125, -1.0, -1.0), (-1.0, -0.6125, -1.0), (-1.0, -0.6125, 1.0), (-0.6125, -1.0, 1.0), (-1.0, 0.6125, -1.0), (-0.6125, 1.0, -1.0), (-0.6125, 1.0, 1.0), (-1.0, 0.6125, 1.0), (1.0, -0.6125, -1.0), (0.6125, -1.0, -1.0), (0.6125, -1.0, 1.0), (1.0, -0.6125, 1.0), (0.6125, 1.0, -1.0), (1.0, 0.6125, -1.0), (1.0, 0.6125, 1.0), (0.6125, 1.0, 1.0)], [], [(9, 10, 3, 0), (13, 14, 11, 8), (14, 15, 6, 7, 2, 3, 10, 11), (1, 2, 7, 4), (5, 6, 15, 12), (0, 3, 2, 1), (6, 5, 4, 7), (14, 13, 12, 15), (10, 9, 8, 11), (4, 5, 12, 13, 8, 9, 0, 1)])
_uv = me_cube_001.uv_layers.new(name='UVMap')
_uv.uv.foreach_set('vector', [0.375, 0.7984, 0.625, 0.7984, 0.625, 0.9516, 0.375, 0.9516, 0.375, 0.5484, 0.625, 0.5484, 0.625, 0.7016, 0.375, 0.7016, 0.625, 0.5484, 0.6734, 0.5, 0.8266, 0.5, 0.875, 0.5484, 0.875, 0.7016, 0.8266, 0.75, 0.6734, 0.75, 0.625, 0.7016, 0.375, 0.04843, 0.625, 0.04843, 0.625, 0.2016, 0.375, 0.2016, 0.375, 0.2984, 0.625, 0.2984, 0.625, 0.4516, 0.375, 0.4516, 0.375, 0.9516, 0.625, 0.9516, 0.625, 1.0, 0.375, 1.0, 0.625, 0.2984, 0.375, 0.2984, 0.375, 0.2016, 0.625, 0.2016, 0.625, 0.5484, 0.375, 0.5484, 0.375, 0.4516, 0.625, 0.4516, 0.625, 0.7984, 0.375, 0.7984, 0.375, 0.7016, 0.625, 0.7016, 0.125, 0.5484, 0.1734, 0.5, 0.3266, 0.5, 0.375, 0.5484, 0.375, 0.7016, 0.3266, 0.75, 0.1734, 0.75, 0.125, 0.7016])
me_cube_001.use_remesh_preserve_volume = False
me_cube_001.use_remesh_preserve_attributes = False
me_cube_001.use_mirror_vertex_groups = False
me_cube_001.update()
me_cube_013 = bpy.data.meshes.new('Cube.013')
me_cube_013.from_pydata([(-0.6125, -1.0, -1.0), (-1.0, -0.6125, -1.0), (-1.0, -0.6125, 1.0), (-0.6125, -1.0, 1.0), (-1.0, 0.6125, -1.0), (-0.6125, 1.0, -1.0), (-0.6125, 1.0, 1.0), (-1.0, 0.6125, 1.0), (1.0, -0.6125, -1.0), (0.6125, -1.0, -1.0), (0.6125, -1.0, 1.0), (1.0, -0.6125, 1.0), (0.6125, 1.0, -1.0), (1.0, 0.6125, -1.0), (1.0, 0.6125, 1.0), (0.6125, 1.0, 1.0)], [], [(9, 10, 3, 0), (13, 14, 11, 8), (14, 15, 6, 7, 2, 3, 10, 11), (1, 2, 7, 4), (5, 6, 15, 12), (0, 3, 2, 1), (6, 5, 4, 7), (14, 13, 12, 15), (10, 9, 8, 11), (4, 5, 12, 13, 8, 9, 0, 1)])
_uv = me_cube_013.uv_layers.new(name='UVMap')
_uv.uv.foreach_set('vector', [0.375, 0.7984, 0.625, 0.7984, 0.625, 0.9516, 0.375, 0.9516, 0.375, 0.5484, 0.625, 0.5484, 0.625, 0.7016, 0.375, 0.7016, 0.625, 0.5484, 0.6734, 0.5, 0.8266, 0.5, 0.875, 0.5484, 0.875, 0.7016, 0.8266, 0.75, 0.6734, 0.75, 0.625, 0.7016, 0.375, 0.04843, 0.625, 0.04843, 0.625, 0.2016, 0.375, 0.2016, 0.375, 0.2984, 0.625, 0.2984, 0.625, 0.4516, 0.375, 0.4516, 0.375, 0.9516, 0.625, 0.9516, 0.625, 1.0, 0.375, 1.0, 0.625, 0.2984, 0.375, 0.2984, 0.375, 0.2016, 0.625, 0.2016, 0.625, 0.5484, 0.375, 0.5484, 0.375, 0.4516, 0.625, 0.4516, 0.625, 0.7984, 0.375, 0.7984, 0.375, 0.7016, 0.625, 0.7016, 0.125, 0.5484, 0.1734, 0.5, 0.3266, 0.5, 0.375, 0.5484, 0.375, 0.7016, 0.3266, 0.75, 0.1734, 0.75, 0.125, 0.7016])
me_cube_013.use_remesh_preserve_volume = False
me_cube_013.use_remesh_preserve_attributes = False
me_cube_013.use_mirror_vertex_groups = False
me_cube_013.update()
me_cube_014 = bpy.data.meshes.new('Cube.014')
me_cube_014.from_pydata([(-5.96e-08, -1.0, -1.0), (-1.0, -0.6125, -1.0), (-1.0, -0.6125, 1.0), (-5.96e-08, -1.0, 1.0), (-1.0, 0.6125, -1.0), (-1.788e-07, 1.0, -1.0), (-1.788e-07, 1.0, 1.0), (-1.0, 0.6125, 1.0), (1.0, -0.6125, -1.0), (-5.96e-08, -1.0, -1.0), (-5.96e-08, -1.0, 1.0), (1.0, -0.6125, 1.0), (-1.788e-07, 1.0, -1.0), (1.0, 0.6125, -1.0), (1.0, 0.6125, 1.0), (-1.788e-07, 1.0, 1.0)], [], [(9, 10, 3, 0), (13, 14, 11, 8), (14, 15, 6, 7, 2, 3, 10, 11), (1, 2, 7, 4), (5, 6, 15, 12), (0, 3, 2, 1), (6, 5, 4, 7), (14, 13, 12, 15), (10, 9, 8, 11), (4, 5, 12, 13, 8, 9, 0, 1)])
_uv = me_cube_014.uv_layers.new(name='UVMap')
_uv.uv.foreach_set('vector', [0.375, 0.7984, 0.625, 0.7984, 0.625, 0.9516, 0.375, 0.9516, 0.375, 0.5484, 0.625, 0.5484, 0.625, 0.7016, 0.375, 0.7016, 0.625, 0.5484, 0.6734, 0.5, 0.8266, 0.5, 0.875, 0.5484, 0.875, 0.7016, 0.8266, 0.75, 0.6734, 0.75, 0.625, 0.7016, 0.375, 0.04843, 0.625, 0.04843, 0.625, 0.2016, 0.375, 0.2016, 0.375, 0.2984, 0.625, 0.2984, 0.625, 0.4516, 0.375, 0.4516, 0.375, 0.9516, 0.625, 0.9516, 0.625, 1.0, 0.375, 1.0, 0.625, 0.2984, 0.375, 0.2984, 0.375, 0.2016, 0.625, 0.2016, 0.625, 0.5484, 0.375, 0.5484, 0.375, 0.4516, 0.625, 0.4516, 0.625, 0.7984, 0.375, 0.7984, 0.375, 0.7016, 0.625, 0.7016, 0.125, 0.5484, 0.1734, 0.5, 0.3266, 0.5, 0.375, 0.5484, 0.375, 0.7016, 0.3266, 0.75, 0.1734, 0.75, 0.125, 0.7016])
me_cube_014.use_remesh_preserve_volume = False
me_cube_014.use_remesh_preserve_attributes = False
me_cube_014.use_mirror_vertex_groups = False
me_cube_014.update()
me_cube_015 = bpy.data.meshes.new('Cube.015')
me_cube_015.from_pydata([(-0.6125, -1.0, -1.0), (-1.0, -0.6125, -1.0), (-1.0, -0.6125, 1.0), (-0.6125, -1.0, 1.0), (-1.0, 0.6125, -1.0), (-0.6125, 1.0, -1.0), (-0.6125, 1.0, 1.0), (-1.0, 0.6125, 1.0), (1.0, -0.6125, -1.0), (0.6125, -1.0, -1.0), (0.6125, -1.0, 1.0), (1.0, -0.6125, 1.0), (0.6125, 1.0, -1.0), (1.0, 0.6125, -1.0), (1.0, 0.6125, 1.0), (0.6125, 1.0, 1.0)], [], [(9, 10, 3, 0), (13, 14, 11, 8), (14, 15, 6, 7, 2, 3, 10, 11), (1, 2, 7, 4), (5, 6, 15, 12), (0, 3, 2, 1), (6, 5, 4, 7), (14, 13, 12, 15), (10, 9, 8, 11), (4, 5, 12, 13, 8, 9, 0, 1)])
_uv = me_cube_015.uv_layers.new(name='UVMap')
_uv.uv.foreach_set('vector', [0.375, 0.7984, 0.625, 0.7984, 0.625, 0.9516, 0.375, 0.9516, 0.375, 0.5484, 0.625, 0.5484, 0.625, 0.7016, 0.375, 0.7016, 0.625, 0.5484, 0.6734, 0.5, 0.8266, 0.5, 0.875, 0.5484, 0.875, 0.7016, 0.8266, 0.75, 0.6734, 0.75, 0.625, 0.7016, 0.375, 0.04843, 0.625, 0.04843, 0.625, 0.2016, 0.375, 0.2016, 0.375, 0.2984, 0.625, 0.2984, 0.625, 0.4516, 0.375, 0.4516, 0.375, 0.9516, 0.625, 0.9516, 0.625, 1.0, 0.375, 1.0, 0.625, 0.2984, 0.375, 0.2984, 0.375, 0.2016, 0.625, 0.2016, 0.625, 0.5484, 0.375, 0.5484, 0.375, 0.4516, 0.625, 0.4516, 0.625, 0.7984, 0.375, 0.7984, 0.375, 0.7016, 0.625, 0.7016, 0.125, 0.5484, 0.1734, 0.5, 0.3266, 0.5, 0.375, 0.5484, 0.375, 0.7016, 0.3266, 0.75, 0.1734, 0.75, 0.125, 0.7016])
me_cube_015.use_remesh_preserve_volume = False
me_cube_015.use_remesh_preserve_attributes = False
me_cube_015.use_mirror_vertex_groups = False
me_cube_015.update()
me_cube_016 = bpy.data.meshes.new('Cube.016')
me_cube_016.from_pydata([(1.0, -1.0, -0.5922), (1.0, -0.5922, -1.0), (1.0, -0.5922, 1.0), (1.0, -1.0, 0.5922), (1.0, 0.5922, -1.0), (1.0, 1.0, -0.5922), (1.0, 1.0, 0.5922), (1.0, 0.5922, 1.0), (1.103, 0.7768, -0.5922), (1.103, 0.46, -1.0), (1.103, 0.46, 1.0), (1.103, 0.7768, 0.5922), (1.103, -0.46, -1.0), (1.103, -0.7768, -0.5922), (1.103, -0.7768, 0.5922), (1.103, -0.46, 1.0), (1.164, 0.2971, -0.5922), (1.164, 0.176, -1.0), (1.164, 0.176, 1.0), (1.164, 0.2971, 0.5922), (1.164, -0.176, -1.0), (1.164, -0.2971, -0.5922), (1.164, -0.2971, 0.5922), (1.164, -0.176, 1.0), (0.9277, -0.5922, 1.0), (0.9277, 0.5922, 1.0), (0.9277, -1.0, 0.5922), (0.9277, 1.0, 0.5922), (0.9277, 1.0, -0.5922), (0.9277, -1.0, -0.5922), (0.9277, 0.5922, -1.0), (0.9277, -0.5922, -1.0)], [], [(0, 3, 26, 29), (7, 25, 24, 2), (4, 5, 8, 9), (4, 30, 28, 5), (2, 24, 26, 3), (15, 14, 22, 23), (14, 13, 21, 22), (5, 6, 11, 8), (1, 4, 9, 12), (0, 1, 12, 13), (2, 3, 14, 15), (6, 7, 10, 11), (3, 0, 13, 14), (7, 2, 15, 10), (17, 16, 19, 18, 23, 22, 21, 20), (10, 15, 23, 18), (9, 8, 16, 17), (8, 11, 19, 16), (12, 9, 17, 20), (11, 10, 18, 19), (13, 12, 20, 21), (27, 25, 7, 6), (29, 31, 1, 0), (28, 27, 6, 5), (27, 28, 30, 31, 29, 26, 24, 25), (31, 30, 4, 1)])
_uv = me_cube_016.uv_layers.new(name='UVMap')
_uv.uv.foreach_set('vector', [0.426, 0.75, 0.574, 0.75, 0.574, 0.759, 0.426, 0.759, 0.625, 0.551, 0.634, 0.551, 0.634, 0.699, 0.625, 0.699, 0.375, 0.551, 0.375, 0.5, 0.375, 0.5, 0.375, 0.551, 0.375, 0.551, 0.366, 0.551, 0.366, 0.5, 0.375, 0.5, 0.625, 0.699, 0.634, 0.699, 0.634, 0.75, 0.625, 0.75, 0.625, 0.699, 0.625, 0.75, 0.625, 0.75, 0.625, 0.699, 0.574, 0.75, 0.426, 0.75, 0.426, 0.75, 0.574, 0.75, 0.426, 0.5, 0.574, 0.5, 0.574, 0.5, 0.426, 0.5, 0.375, 0.699, 0.375, 0.551, 0.375, 0.551, 0.375, 0.699, 0.375, 0.75, 0.375, 0.699, 0.375, 0.699, 0.375, 0.75, 0.625, 0.699, 0.625, 0.75, 0.625, 0.75, 0.625, 0.699, 0.625, 0.5, 0.625, 0.551, 0.625, 0.551, 0.625, 0.5, 0.574, 0.75, 0.426, 0.75, 0.426, 0.75, 0.574, 0.75, 0.625, 0.551, 0.625, 0.699, 0.625, 0.699, 0.625, 0.551, 0.375, 0.551, 0.426, 0.5, 0.574, 0.5, 0.625, 0.551, 0.625, 0.699, 0.574, 0.75, 0.426, 0.75, 0.375, 0.699, 0.625, 0.551, 0.625, 0.699, 0.625, 0.699, 0.625, 0.551, 0.375, 0.551, 0.375, 0.5, 0.375, 0.5, 0.375, 0.551, 0.426, 0.5, 0.574, 0.5, 0.574, 0.5, 0.426, 0.5, 0.375, 0.699, 0.375, 0.551, 0.375, 0.551, 0.375, 0.699, 0.625, 0.5, 0.625, 0.551, 0.625, 0.551, 0.625, 0.5, 0.375, 0.75, 0.375, 0.699, 0.375, 0.699, 0.375, 0.75, 0.634, 0.5, 0.634, 0.551, 0.625, 0.551, 0.625, 0.5, 0.366, 0.75, 0.366, 0.699, 0.375, 0.699, 0.375, 0.75, 0.426, 0.491, 0.574, 0.491, 0.574, 0.5, 0.426, 0.5, 0.4406, 0.08759, 0.5723, 0.08759, 0.6177, 0.101, 0.6177, 0.1398, 0.5723, 0.1532, 0.4406, 0.1532, 0.3952, 0.1398, 0.3952, 0.101, 0.366, 0.699, 0.366, 0.551, 0.375, 0.551, 0.375, 0.699])
me_cube_016.use_remesh_preserve_volume = False
me_cube_016.use_remesh_preserve_attributes = False
me_cube_016.use_mirror_vertex_groups = False
me_cube_016.update()
me_cube_017 = bpy.data.meshes.new('Cube.017')
me_cube_017.from_pydata([(-1.0, -0.5922, -1.0), (-1.0, -1.0, -0.5922), (-1.0, -1.0, 0.5922), (-1.0, -0.5922, 1.0), (-1.0, 1.0, -0.5922), (-1.0, 0.5922, -1.0), (-1.0, 0.5922, 1.0), (-1.0, 1.0, 0.5922), (-1.103, 0.46, -1.0), (-1.103, 0.7768, -0.5922), (-1.103, 0.7768, 0.5922), (-1.103, 0.46, 1.0), (-1.103, -0.7768, -0.5922), (-1.103, -0.46, -1.0), (-1.103, -0.46, 1.0), (-1.103, -0.7768, 0.5922), (-1.164, 0.176, -1.0), (-1.164, 0.2971, -0.5922), (-1.164, 0.2971, 0.5922), (-1.164, 0.176, 1.0), (-1.164, -0.2971, -0.5922), (-1.164, -0.176, -1.0), (-1.164, -0.176, 1.0), (-1.164, -0.2971, 0.5922), (-0.5318, -1.0, -0.4375), (-0.5318, -1.0, -0.5922), (-0.5318, 1.0, 0.5922), (-0.5318, 1.0, -0.5922), (-0.5318, 0.5922, -1.0), (-0.5318, -0.5922, -1.0), (-0.5318, -1.0, 0.5922), (-0.5318, -0.5922, 1.0), (-0.5318, 0.5922, 1.0)], [], [(0, 1, 12, 13), (4, 7, 26, 27), (6, 32, 26, 7), (0, 29, 25, 1), (5, 28, 29, 0), (5, 0, 13, 8), (4, 5, 8, 9), (1, 2, 15, 12), (6, 7, 10, 11), (3, 6, 11, 14), (7, 4, 9, 10), (2, 3, 14, 15), (21, 20, 23, 22, 19, 18, 17, 16), (15, 14, 22, 23), (8, 13, 21, 16), (9, 8, 16, 17), (11, 10, 18, 19), (12, 15, 23, 20), (14, 11, 19, 22), (13, 12, 20, 21), (10, 9, 17, 18), (25, 24, 30, 2, 1), (30, 31, 3, 2), (31, 32, 6, 3), (27, 28, 5, 4), (27, 26, 32, 31, 30, 24, 25, 29, 28)])
_uv = me_cube_017.uv_layers.new(name='UVMap')
_uv.uv.foreach_set('vector', [0.125, 0.699, 0.125, 0.75, 0.125, 0.75, 0.125, 0.699, 0.426, 0.25, 0.574, 0.25, 0.574, 0.3085, 0.426, 0.3085, 0.875, 0.551, 0.8165, 0.551, 0.8165, 0.5, 0.875, 0.5, 0.125, 0.699, 0.1835, 0.699, 0.1835, 0.75, 0.125, 0.75, 0.125, 0.551, 0.1835, 0.551, 0.1835, 0.699, 0.125, 0.699, 0.125, 0.551, 0.125, 0.699, 0.125, 0.699, 0.125, 0.551, 0.125, 0.5, 0.125, 0.551, 0.125, 0.551, 0.125, 0.5, 0.426, 1.0, 0.574, 1.0, 0.574, 1.0, 0.426, 1.0, 0.875, 0.551, 0.875, 0.5, 0.875, 0.5, 0.875, 0.551, 0.875, 0.699, 0.875, 0.551, 0.875, 0.551, 0.875, 0.699, 0.574, 0.25, 0.426, 0.25, 0.426, 0.25, 0.574, 0.25, 0.875, 0.75, 0.875, 0.699, 0.875, 0.699, 0.875, 0.75, 0.375, 0.05098, 0.426, 0.0, 0.574, 0.0, 0.625, 0.05098, 0.625, 0.199, 0.574, 0.25, 0.426, 0.25, 0.375, 0.199, 0.875, 0.75, 0.875, 0.699, 0.875, 0.699, 0.875, 0.75, 0.125, 0.551, 0.125, 0.699, 0.125, 0.699, 0.125, 0.551, 0.125, 0.5, 0.125, 0.551, 0.125, 0.551, 0.125, 0.5, 0.875, 0.551, 0.875, 0.5, 0.875, 0.5, 0.875, 0.551, 0.426, 1.0, 0.574, 1.0, 0.574, 1.0, 0.426, 1.0, 0.875, 0.699, 0.875, 0.551, 0.875, 0.551, 0.875, 0.699, 0.125, 0.699, 0.125, 0.75, 0.125, 0.75, 0.125, 0.699, 0.574, 0.25, 0.426, 0.25, 0.426, 0.25, 0.574, 0.25, 0.426, 0.9415, 0.4453, 0.9415, 0.574, 0.9415, 0.574, 1.0, 0.426, 1.0, 0.8165, 0.75, 0.8165, 0.699, 0.875, 0.699, 0.875, 0.75, 0.8165, 0.699, 0.8165, 0.551, 0.875, 0.551, 0.875, 0.699, 0.1835, 0.5, 0.1835, 0.551, 0.125, 0.551, 0.125, 0.5, 0.5747, 0.9256, 0.443, 0.9256, 0.3976, 0.9081, 0.3976, 0.8573, 0.443, 0.8398, 0.5575, 0.8398, 0.5747, 0.8398, 0.6201, 0.8573, 0.6201, 0.9081])
me_cube_017.use_remesh_preserve_volume = False
me_cube_017.use_remesh_preserve_attributes = False
me_cube_017.use_mirror_vertex_groups = False
me_cube_017.update()
me_cube_018 = bpy.data.meshes.new('Cube.018')
me_cube_018.from_pydata([(-1.0, -1.0, -1.0), (-1.0, -1.0, 1.0), (-1.0, 1.0, -1.0), (-1.0, -0.5, -0.5), (1.0, -1.0, -1.0), (1.0, -1.0, 1.0), (1.0, 1.0, -1.0), (1.0, -0.5, -0.5)], [], [(0, 1, 3, 2), (2, 3, 7, 6), (6, 7, 5, 4), (4, 5, 1, 0), (2, 6, 4, 0), (7, 3, 1, 5)])
_uv = me_cube_018.uv_layers.new(name='UVMap')
_uv.uv.foreach_set('vector', [0.375, 0.0, 0.625, 0.0, 0.625, 0.25, 0.375, 0.25, 0.375, 0.25, 0.625, 0.25, 0.625, 0.5, 0.375, 0.5, 0.375, 0.5, 0.625, 0.5, 0.625, 0.75, 0.375, 0.75, 0.375, 0.75, 0.625, 0.75, 0.625, 1.0, 0.375, 1.0, 0.125, 0.5, 0.375, 0.5, 0.375, 0.75, 0.125, 0.75, 0.625, 0.5, 0.875, 0.5, 0.875, 0.75, 0.625, 0.75])
me_cube_018.use_remesh_preserve_volume = False
me_cube_018.use_remesh_preserve_attributes = False
me_cube_018.use_mirror_vertex_groups = False
me_cube_018.update()

# ---- curves / text
txt_text = bpy.data.curves.new('Text', 'FONT')
txt_text.dimensions = '2D'
txt_text.body = 'You are \n   here'
txt_text.use_path_clamp = True
txt_text.extrude = 0.1

# ---- objects
ob_cube = bpy.data.objects.new('Cube', me_cube)
ob_cube_001 = bpy.data.objects.new('Cube.001', me_cube_003)
ob_cube_002 = bpy.data.objects.new('Cube.002', me_cube_004)
ob_cube_003 = bpy.data.objects.new('Cube.003', me_cube_005)
ob_cube_004 = bpy.data.objects.new('Cube.004', me_cube_006)
ob_cube_005 = bpy.data.objects.new('Cube.005', me_cube_007)
ob_cube_006 = bpy.data.objects.new('Cube.006', me_cube_008)
ob_cube_007 = bpy.data.objects.new('Cube.007', me_cube_009)
ob_cube_008 = bpy.data.objects.new('Cube.008', me_cube_010)
ob_cube_009 = bpy.data.objects.new('Cube.009', me_cube_001)
ob_cube_010 = bpy.data.objects.new('Cube.010', me_cube_013)
ob_cube_011 = bpy.data.objects.new('Cube.011', me_cube_014)
ob_cube_012 = bpy.data.objects.new('Cube.012', me_cube_015)
ob_cube_013 = bpy.data.objects.new('Cube.013', me_cube_016)
ob_cube_014 = bpy.data.objects.new('Cube.014', me_cube_017)
ob_cube_015 = bpy.data.objects.new('Cube.015', me_cube_018)
ob_text = bpy.data.objects.new('Text', txt_text)

# ---- transforms, parenting, visibility, modifiers, constraints
ob_cube.location = (0.0, 0.0, 0.0)
ob_cube.scale = (0.3529, 0.535, 0.04755)
ob_cube.lock_rotations_4d = False
ob_cube.empty_display_type = 'ARROWS'
ob_cube.lineart.crease_threshold = 0.0
ob_cube_001.location = (-0.1545, -0.1081, 0.4569)
ob_cube_001.rotation_euler = (0.0, -0.0, -1.571)
ob_cube_001.scale = (0.3615, 0.04098, 0.04423)
ob_cube_001.lineart.crease_threshold = 0.0
ob_cube_002.location = (-0.01242, 0.1272, 0.4624)
ob_cube_002.rotation_euler = (0.0, -0.0, -1.571)
ob_cube_002.scale = (-0.1049, -0.0972, -0.04971)
ob_cube_002.lineart.crease_threshold = 0.0
ob_cube_003.location = (0.2736, 0.1272, 0.4624)
ob_cube_003.rotation_euler = (0.0, -0.0, -1.571)
ob_cube_003.scale = (-0.1049, -0.0972, -0.04971)
ob_cube_003.lineart.crease_threshold = 0.0
ob_cube_004.location = (-0.2959, 0.1272, 0.4624)
ob_cube_004.rotation_euler = (0.0, -0.0, -1.571)
ob_cube_004.scale = (-0.1049, -0.0972, -0.04971)
ob_cube_004.lineart.crease_threshold = 0.0
ob_cube_005.location = (-0.01084, -0.3536, 0.4624)
ob_cube_005.rotation_euler = (0.0, -0.0, -1.571)
ob_cube_005.scale = (-0.1049, -0.0972, -0.04971)
ob_cube_005.lineart.crease_threshold = 0.0
ob_cube_006.location = (-0.2978, -0.3536, 0.4624)
ob_cube_006.rotation_euler = (0.0, -0.0, -1.571)
ob_cube_006.scale = (-0.1049, -0.0972, -0.04971)
ob_cube_006.lineart.crease_threshold = 0.0
ob_cube_007.location = (0.2736, -0.1036, 0.4624)
ob_cube_007.rotation_euler = (0.0, -0.0, -1.571)
ob_cube_007.scale = (-0.1049, -0.0972, -0.04971)
ob_cube_007.lineart.crease_threshold = 0.0
ob_cube_008.location = (0.2736, -0.3541, 0.4624)
ob_cube_008.rotation_euler = (0.0, -0.0, -1.571)
ob_cube_008.scale = (-0.1049, -0.0972, -0.04971)
ob_cube_008.lineart.crease_threshold = 0.0
ob_cube_009.location = (-0.01084, -0.1199, 0.4624)
ob_cube_009.rotation_euler = (0.0, -0.0, -1.571)
ob_cube_009.scale = (-0.1049, -0.0972, -0.04971)
ob_cube_009.lineart.crease_threshold = 0.0
ob_cube_010.location = (-0.01242, 0.4078, 0.4624)
ob_cube_010.rotation_euler = (0.0, -0.0, -1.571)
ob_cube_010.scale = (-0.1442, -0.0972, -0.04971)
ob_cube_010.lineart.crease_threshold = 0.0
ob_cube_011.location = (-0.01084, -0.05323, 0.5797)
ob_cube_011.rotation_euler = (0.0, -0.0, -1.571)
ob_cube_011.scale = (-0.1049, -0.1562, -0.04971)
ob_cube_011.lineart.crease_threshold = 0.0
ob_cube_012.location = (-0.01242, 0.15, 0.5807)
ob_cube_012.scale = (-0.1193, -0.1054, -0.04971)
ob_cube_012.lineart.crease_threshold = 0.0
ob_cube_013.location = (-0.005076, 0.1047, 0.5772)
ob_cube_013.rotation_euler = (0.0, -0.0, -1.571)
ob_cube_013.scale = (0.2834, 0.04098, 0.04423)
ob_cube_013.lineart.crease_threshold = 0.0
ob_cube_014.location = (-0.005076, 0.1047, 0.5772)
ob_cube_014.rotation_euler = (0.0, -0.0, -1.571)
ob_cube_014.scale = (0.2834, 0.04098, 0.04423)
ob_cube_014.lineart.crease_threshold = 0.0
ob_cube_015.location = (-0.01084, -0.05323, 0.7166)
ob_cube_015.rotation_euler = (0.7854, -0.0, 0.0)
ob_cube_015.scale = (0.02535, 0.05084, 0.05084)
ob_cube_015.lineart.crease_threshold = 0.0
ob_text.location = (-0.01084, -0.222, 0.8176)
ob_text.rotation_euler = (1.571, -4.371e-08, 1.571)
ob_text.scale = (0.09482, 0.09482, 0.09482)
ob_text.lineart.crease_threshold = 0.0

# ---- collection membership
col_collection.objects.link(ob_cube)
col_collection.objects.link(ob_cube_001)
col_collection.objects.link(ob_cube_002)
col_collection.objects.link(ob_cube_003)
col_collection.objects.link(ob_cube_004)
col_collection.objects.link(ob_cube_005)
col_collection.objects.link(ob_cube_006)
col_collection.objects.link(ob_cube_007)
col_collection.objects.link(ob_cube_008)
col_collection.objects.link(ob_cube_009)
col_collection.objects.link(ob_cube_010)
col_collection.objects.link(ob_cube_011)
col_collection.objects.link(ob_cube_012)
col_collection.objects.link(ob_cube_013)
col_collection.objects.link(ob_cube_014)
col_collection.objects.link(ob_cube_015)
col_collection.objects.link(ob_text)

# ---- scene / render settings (as saved in the file)
scene.frame_start = 1; scene.frame_end = 250; scene.frame_set(1)
scene.render.engine = 'BLENDER_EEVEE_NEXT'
scene.cycles.use_denoising = False
scene.cycles.samples = 128
scene.cycles.sampling_pattern = 'TABULATED_SOBOL'
scene.cycles.use_adaptive_sampling = False
scene.cycles.use_light_tree = False
scene.view_settings.view_transform = 'Filmic'
bpy.context.view_layer.update()

# ---- added for rendering (the .blend has no active camera and no usable light): camera, sun
cam_auto = bpy.data.cameras.new('AutoCamera')
cam_auto.lens = 50.0
cam_auto.sensor_width = 36.0
cam_auto.clip_end = 1000.0
ob_auto_camera = bpy.data.objects.new('AutoCamera', cam_auto)
scene.collection.objects.link(ob_auto_camera)
ob_auto_camera.location = (1.83043, -2.1143, 1.82689)
ob_auto_camera.rotation_euler = (1.09748, -7.21219e-08, 0.694738)
scene.camera = ob_auto_camera
light_auto_sun = bpy.data.lights.new('AutoSun', 'SUN')
light_auto_sun.energy = 3.0
light_auto_sun.angle = 0.0523599
ob_auto_sun = bpy.data.objects.new('AutoSun', light_auto_sun)
scene.collection.objects.link(ob_auto_sun)
ob_auto_sun.rotation_euler = (0.872665, 0.174533, 0.523599)
bpy.context.view_layer.update()
